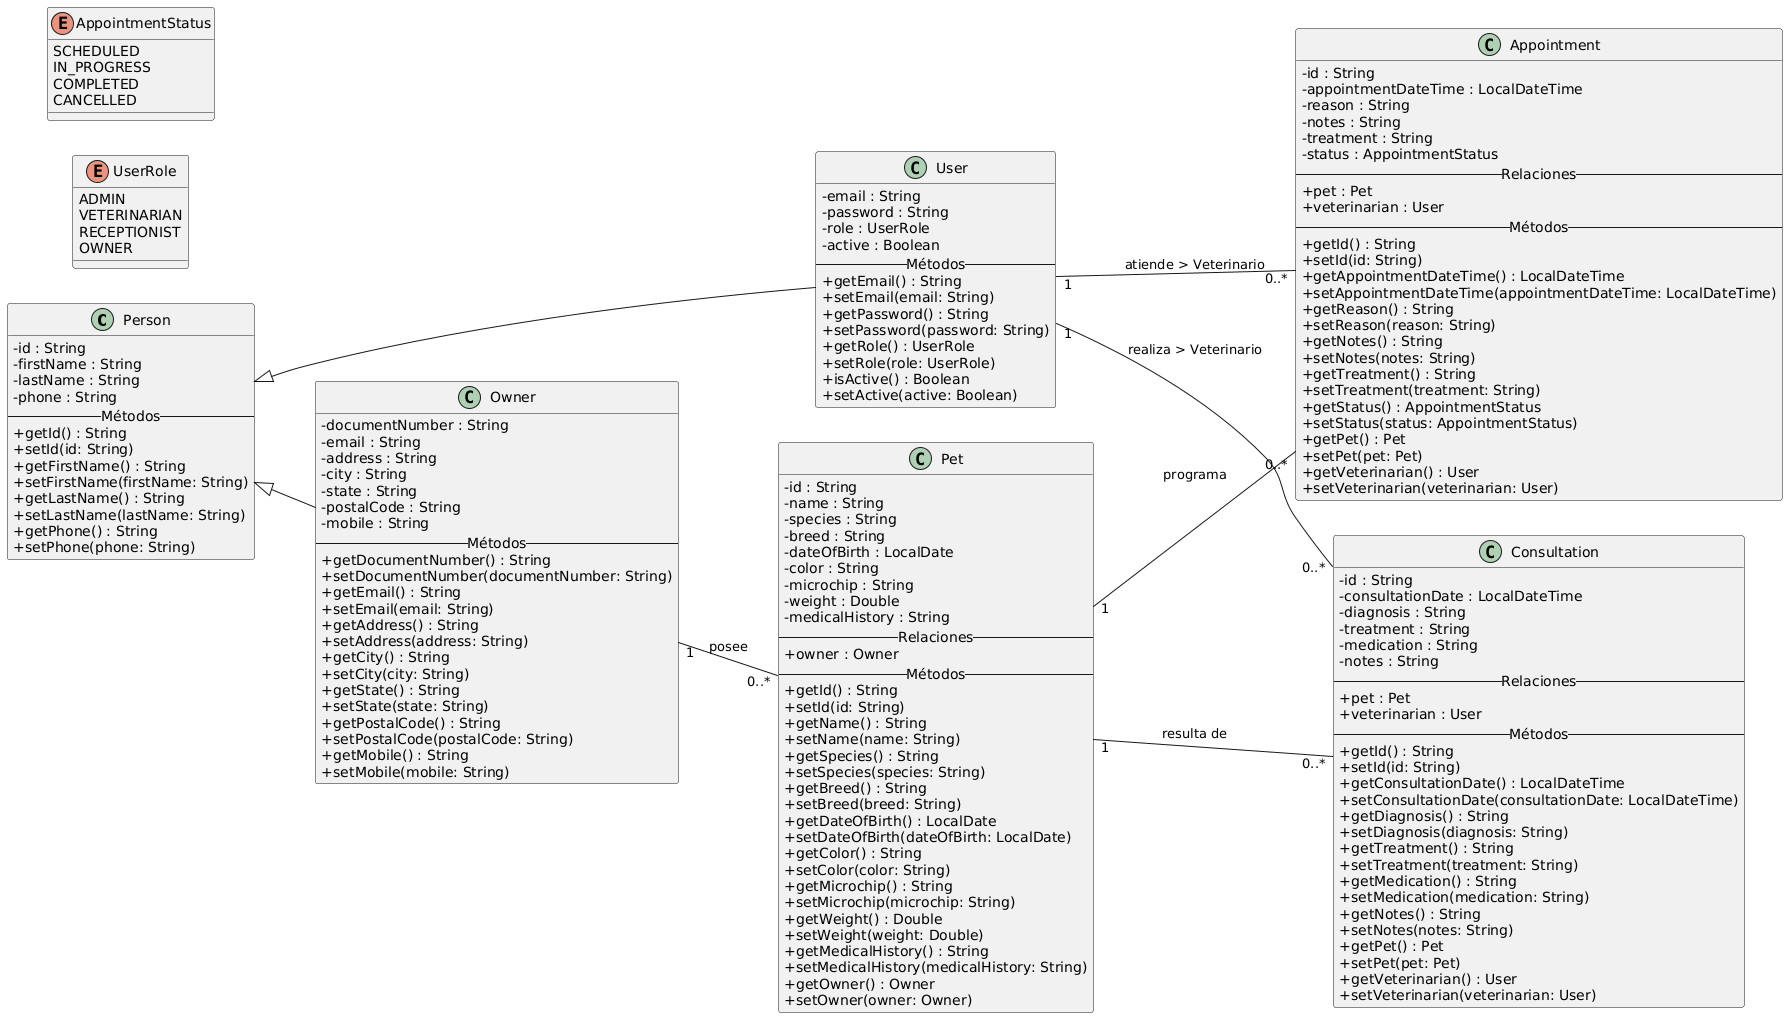

The diagram above was rendered by PlantUML. Its source (embedded in the PNG):
@startuml
left to right direction
skinparam classAttributeIconSize 0

' ===================================
' Clases
' ===================================

class Person {
  - id : String
  - firstName : String
  - lastName : String
  - phone : String
  -- Métodos --
  + getId() : String
  + setId(id: String)
  + getFirstName() : String
  + setFirstName(firstName: String)
  + getLastName() : String
  + setLastName(lastName: String)
  + getPhone() : String
  + setPhone(phone: String)
}

class User {
  - email : String
  - password : String
  - role : UserRole
  - active : Boolean
  -- Métodos --
  + getEmail() : String
  + setEmail(email: String)
  + getPassword() : String
  + setPassword(password: String)
  + getRole() : UserRole
  + setRole(role: UserRole)
  + isActive() : Boolean
  + setActive(active: Boolean)
}

class Owner {
  - documentNumber : String
  - email : String
  - address : String
  - city : String
  - state : String
  - postalCode : String
  - mobile : String
  -- Métodos --
  + getDocumentNumber() : String
  + setDocumentNumber(documentNumber: String)
  + getEmail() : String
  + setEmail(email: String)
  + getAddress() : String
  + setAddress(address: String)
  + getCity() : String
  + setCity(city: String)
  + getState() : String
  + setState(state: String)
  + getPostalCode() : String
  + setPostalCode(postalCode: String)
  + getMobile() : String
  + setMobile(mobile: String)
}

class Pet {
  - id : String
  - name : String
  - species : String
  - breed : String
  - dateOfBirth : LocalDate
  - color : String
  - microchip : String
  - weight : Double
  - medicalHistory : String
  -- Relaciones --
  + owner : Owner
  -- Métodos --
  + getId() : String
  + setId(id: String)
  + getName() : String
  + setName(name: String)
  + getSpecies() : String
  + setSpecies(species: String)
  + getBreed() : String
  + setBreed(breed: String)
  + getDateOfBirth() : LocalDate
  + setDateOfBirth(dateOfBirth: LocalDate)
  + getColor() : String
  + setColor(color: String)
  + getMicrochip() : String
  + setMicrochip(microchip: String)
  + getWeight() : Double
  + setWeight(weight: Double)
  + getMedicalHistory() : String
  + setMedicalHistory(medicalHistory: String)
  ' Métodos de relación
  + getOwner() : Owner
  + setOwner(owner: Owner)
}

class Appointment {
  - id : String
  - appointmentDateTime : LocalDateTime
  - reason : String
  - notes : String
  - treatment : String
  - status : AppointmentStatus
  -- Relaciones --
  + pet : Pet
  + veterinarian : User
  -- Métodos --
  + getId() : String
  + setId(id: String)
  + getAppointmentDateTime() : LocalDateTime
  + setAppointmentDateTime(appointmentDateTime: LocalDateTime)
  + getReason() : String
  + setReason(reason: String)
  + getNotes() : String
  + setNotes(notes: String)
  + getTreatment() : String
  + setTreatment(treatment: String)
  + getStatus() : AppointmentStatus
  + setStatus(status: AppointmentStatus)
  ' Métodos de relación
  + getPet() : Pet
  + setPet(pet: Pet)
  + getVeterinarian() : User
  + setVeterinarian(veterinarian: User)
}

class Consultation {
  - id : String
  - consultationDate : LocalDateTime
  - diagnosis : String
  - treatment : String
  - medication : String
  - notes : String
  -- Relaciones --
  + pet : Pet
  + veterinarian : User
  -- Métodos --
  + getId() : String
  + setId(id: String)
  + getConsultationDate() : LocalDateTime
  + setConsultationDate(consultationDate: LocalDateTime)
  + getDiagnosis() : String
  + setDiagnosis(diagnosis: String)
  + getTreatment() : String
  + setTreatment(treatment: String)
  + getMedication() : String
  + setMedication(medication: String)
  + getNotes() : String
  + setNotes(notes: String)
  ' Métodos de relación
  + getPet() : Pet
  + setPet(pet: Pet)
  + getVeterinarian() : User
  + setVeterinarian(veterinarian: User)
}

' ===================================
' Enumeraciones
' ===================================

enum UserRole {
  ADMIN
  VETERINARIAN
  RECEPTIONIST
  OWNER
}

enum AppointmentStatus {
  SCHEDULED
  IN_PROGRESS
  COMPLETED
  CANCELLED
}

' ===================================
' Relaciones
' ===================================

' Herencia
Person <|-- User
Person <|-- Owner

' Asociaciones
Owner "1" -- "0..*" Pet : posee
Pet "1" -- "0..*" Appointment : programa
User "1" -- "0..*" Appointment : atiende > Veterinario
Pet "1" -- "0..*" Consultation : resulta de
User "1" -- "0..*" Consultation : realiza > Veterinario
@enduml